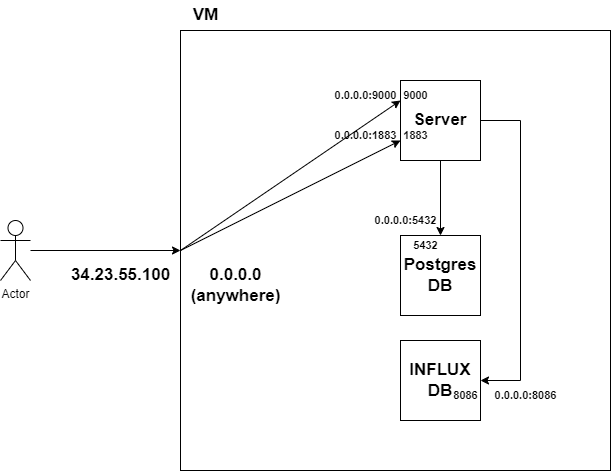

The diagram above was exported from draw.io. Its source (the exported page's mxGraphModel, read from the mxfile embedded in the PNG):
<mxGraphModel dx="1050" dy="621" grid="1" gridSize="10" guides="1" tooltips="1" connect="1" arrows="1" fold="1" page="1" pageScale="1" pageWidth="827" pageHeight="1169" math="0" shadow="0">
  <root>
    <mxCell id="0" />
    <mxCell id="1" parent="0" />
    <mxCell id="947f9UGQu9Z8l042dj_1-1" value="" style="rounded=0;whiteSpace=wrap;html=1;" parent="1" vertex="1">
      <mxGeometry x="350" y="290" width="430" height="440" as="geometry" />
    </mxCell>
    <mxCell id="947f9UGQu9Z8l042dj_1-2" value="VM" style="text;html=1;align=center;verticalAlign=middle;resizable=0;points=[];autosize=1;strokeColor=none;fillColor=none;fontSize=17;fontStyle=1" parent="1" vertex="1">
      <mxGeometry x="350" y="260" width="50" height="30" as="geometry" />
    </mxCell>
    <mxCell id="947f9UGQu9Z8l042dj_1-18" style="edgeStyle=orthogonalEdgeStyle;rounded=0;orthogonalLoop=1;jettySize=auto;html=1;" parent="1" source="947f9UGQu9Z8l042dj_1-3" target="947f9UGQu9Z8l042dj_1-5" edge="1">
      <mxGeometry relative="1" as="geometry">
        <Array as="points">
          <mxPoint x="690" y="380" />
          <mxPoint x="690" y="640" />
        </Array>
      </mxGeometry>
    </mxCell>
    <mxCell id="947f9UGQu9Z8l042dj_1-19" style="edgeStyle=orthogonalEdgeStyle;rounded=0;orthogonalLoop=1;jettySize=auto;html=1;" parent="1" source="947f9UGQu9Z8l042dj_1-3" target="947f9UGQu9Z8l042dj_1-4" edge="1">
      <mxGeometry relative="1" as="geometry" />
    </mxCell>
    <mxCell id="947f9UGQu9Z8l042dj_1-3" value="Server" style="whiteSpace=wrap;html=1;aspect=fixed;fontStyle=1;fontSize=17;" parent="1" vertex="1">
      <mxGeometry x="570" y="340" width="80" height="80" as="geometry" />
    </mxCell>
    <mxCell id="947f9UGQu9Z8l042dj_1-4" value="Postgres&lt;br&gt;DB" style="whiteSpace=wrap;html=1;aspect=fixed;fontStyle=1;fontSize=17;" parent="1" vertex="1">
      <mxGeometry x="570" y="495" width="80" height="80" as="geometry" />
    </mxCell>
    <mxCell id="947f9UGQu9Z8l042dj_1-5" value="INFLUX&lt;br&gt;DB" style="whiteSpace=wrap;html=1;aspect=fixed;fontStyle=1;fontSize=17;" parent="1" vertex="1">
      <mxGeometry x="570" y="600" width="80" height="80" as="geometry" />
    </mxCell>
    <mxCell id="947f9UGQu9Z8l042dj_1-7" style="edgeStyle=orthogonalEdgeStyle;rounded=0;orthogonalLoop=1;jettySize=auto;html=1;" parent="1" source="947f9UGQu9Z8l042dj_1-6" target="947f9UGQu9Z8l042dj_1-1" edge="1">
      <mxGeometry relative="1" as="geometry" />
    </mxCell>
    <mxCell id="947f9UGQu9Z8l042dj_1-6" value="Actor" style="shape=umlActor;verticalLabelPosition=bottom;verticalAlign=top;html=1;outlineConnect=0;" parent="1" vertex="1">
      <mxGeometry x="170" y="480" width="30" height="60" as="geometry" />
    </mxCell>
    <mxCell id="947f9UGQu9Z8l042dj_1-10" value="34.23.55.100" style="text;html=1;align=center;verticalAlign=middle;resizable=0;points=[];autosize=1;strokeColor=none;fillColor=none;fontSize=17;fontStyle=1" parent="1" vertex="1">
      <mxGeometry x="230" y="520" width="120" height="30" as="geometry" />
    </mxCell>
    <mxCell id="947f9UGQu9Z8l042dj_1-13" value="" style="endArrow=classic;html=1;rounded=0;exitX=0;exitY=0.5;exitDx=0;exitDy=0;entryX=0;entryY=0.25;entryDx=0;entryDy=0;" parent="1" source="947f9UGQu9Z8l042dj_1-1" target="947f9UGQu9Z8l042dj_1-3" edge="1">
      <mxGeometry width="50" height="50" relative="1" as="geometry">
        <mxPoint x="250" y="540" as="sourcePoint" />
        <mxPoint x="300" y="490" as="targetPoint" />
      </mxGeometry>
    </mxCell>
    <mxCell id="947f9UGQu9Z8l042dj_1-16" value="" style="endArrow=classic;html=1;rounded=0;exitX=0;exitY=0.5;exitDx=0;exitDy=0;" parent="1" source="947f9UGQu9Z8l042dj_1-1" target="947f9UGQu9Z8l042dj_1-3" edge="1">
      <mxGeometry width="50" height="50" relative="1" as="geometry">
        <mxPoint x="360" y="520" as="sourcePoint" />
        <mxPoint x="580" y="370" as="targetPoint" />
      </mxGeometry>
    </mxCell>
    <mxCell id="947f9UGQu9Z8l042dj_1-20" value="0.0.0.0&lt;br&gt;(anywhere)" style="text;html=1;align=center;verticalAlign=middle;resizable=0;points=[];autosize=1;strokeColor=none;fillColor=none;fontSize=17;fontStyle=1" parent="1" vertex="1">
      <mxGeometry x="350" y="520" width="110" height="50" as="geometry" />
    </mxCell>
    <mxCell id="947f9UGQu9Z8l042dj_1-21" value="0.0.0.0:9000" style="text;html=1;align=center;verticalAlign=middle;resizable=0;points=[];autosize=1;strokeColor=none;fillColor=none;fontSize=11;fontStyle=1" parent="1" vertex="1">
      <mxGeometry x="490" y="340" width="90" height="30" as="geometry" />
    </mxCell>
    <mxCell id="947f9UGQu9Z8l042dj_1-22" value="9000" style="text;html=1;align=center;verticalAlign=middle;resizable=0;points=[];autosize=1;strokeColor=none;fillColor=none;fontSize=11;fontStyle=1" parent="1" vertex="1">
      <mxGeometry x="560" y="340" width="50" height="30" as="geometry" />
    </mxCell>
    <mxCell id="947f9UGQu9Z8l042dj_1-23" value="0.0.0.0:1883" style="text;html=1;align=center;verticalAlign=middle;resizable=0;points=[];autosize=1;strokeColor=none;fillColor=none;fontSize=11;fontStyle=1" parent="1" vertex="1">
      <mxGeometry x="490" y="380" width="90" height="30" as="geometry" />
    </mxCell>
    <mxCell id="947f9UGQu9Z8l042dj_1-24" value="1883" style="text;html=1;align=center;verticalAlign=middle;resizable=0;points=[];autosize=1;strokeColor=none;fillColor=none;fontSize=11;fontStyle=1" parent="1" vertex="1">
      <mxGeometry x="560" y="380" width="50" height="30" as="geometry" />
    </mxCell>
    <mxCell id="947f9UGQu9Z8l042dj_1-25" value="0.0.0.0:5432" style="text;html=1;align=center;verticalAlign=middle;resizable=0;points=[];autosize=1;strokeColor=none;fillColor=none;fontSize=11;fontStyle=1" parent="1" vertex="1">
      <mxGeometry x="530" y="465" width="90" height="30" as="geometry" />
    </mxCell>
    <mxCell id="947f9UGQu9Z8l042dj_1-26" value="5432" style="text;html=1;align=center;verticalAlign=middle;resizable=0;points=[];autosize=1;strokeColor=none;fillColor=none;fontSize=11;fontStyle=1" parent="1" vertex="1">
      <mxGeometry x="570" y="490" width="50" height="30" as="geometry" />
    </mxCell>
    <mxCell id="947f9UGQu9Z8l042dj_1-27" value="0.0.0.0:8086" style="text;html=1;align=center;verticalAlign=middle;resizable=0;points=[];autosize=1;strokeColor=none;fillColor=none;fontSize=11;fontStyle=1" parent="1" vertex="1">
      <mxGeometry x="650" y="640" width="90" height="30" as="geometry" />
    </mxCell>
    <mxCell id="947f9UGQu9Z8l042dj_1-28" value="8086" style="text;html=1;align=center;verticalAlign=middle;resizable=0;points=[];autosize=1;strokeColor=none;fillColor=none;fontSize=11;fontStyle=1" parent="1" vertex="1">
      <mxGeometry x="610" y="640" width="50" height="30" as="geometry" />
    </mxCell>
  </root>
</mxGraphModel>